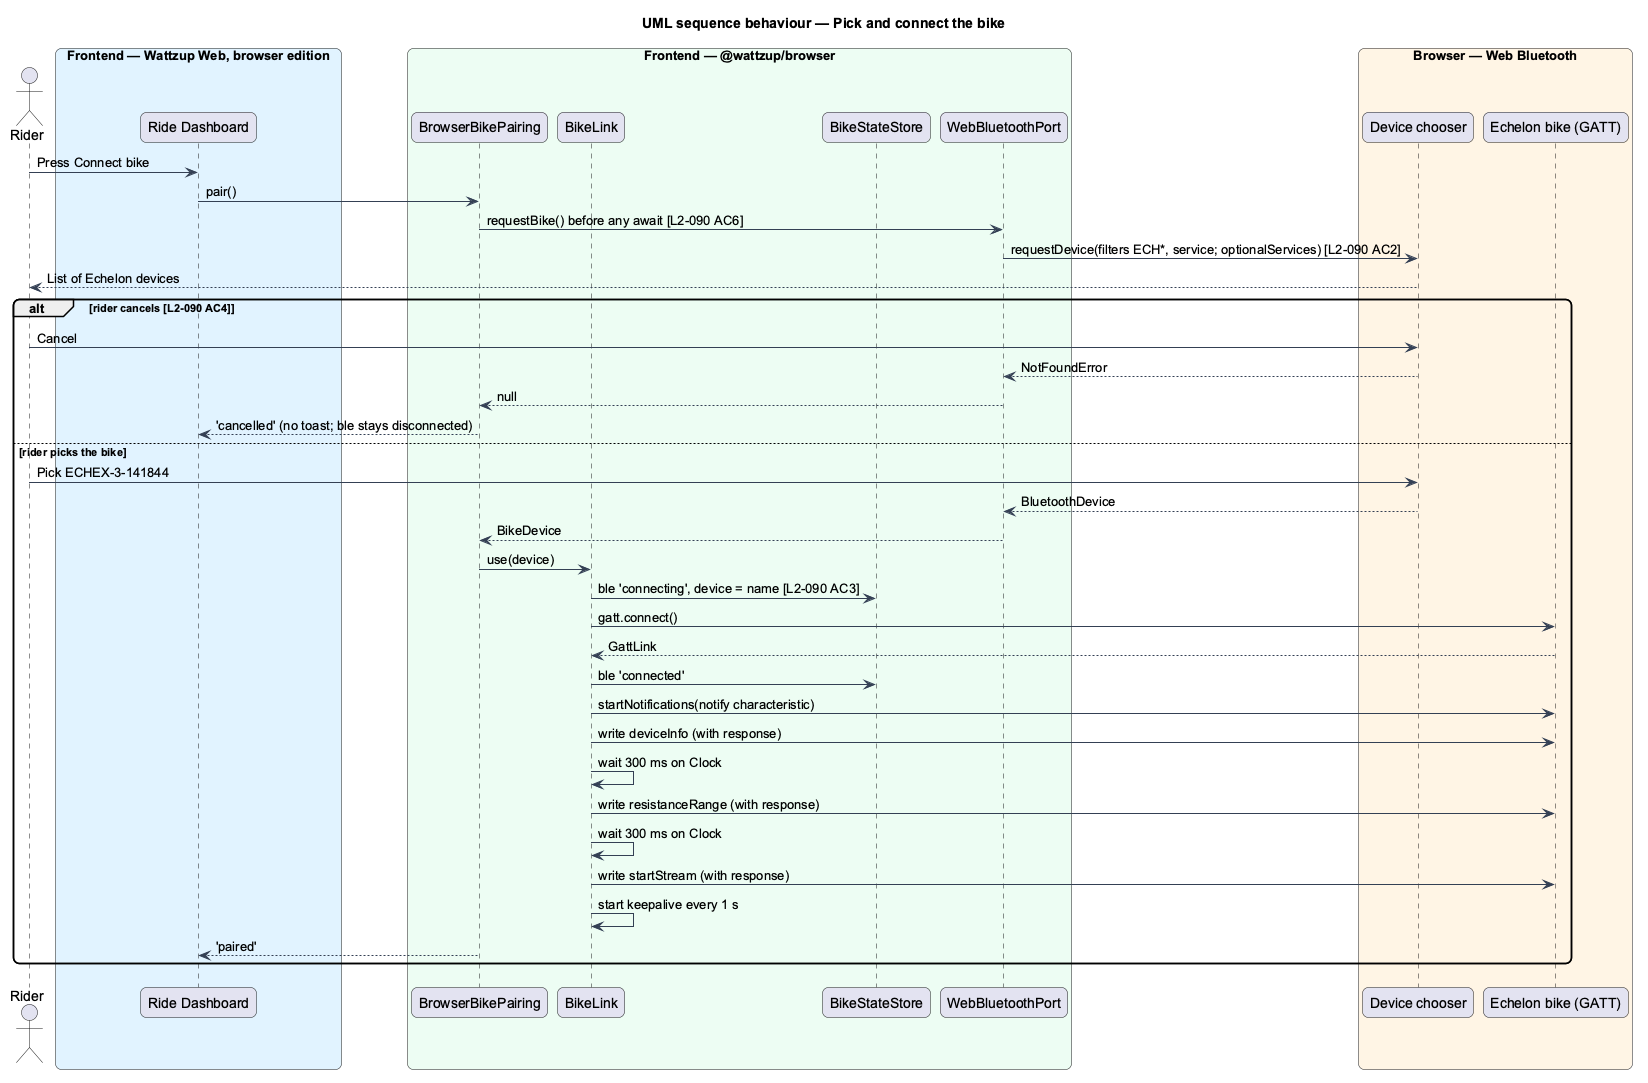

The diagram above was rendered by PlantUML. Its source (embedded in the PNG):
@startuml
title UML sequence behaviour — Pick and connect the bike
skinparam backgroundColor #FFFFFF
skinparam shadowing false
skinparam roundcorner 12
skinparam defaultFontName Arial
skinparam ArrowColor #344054
actor "Rider" as rider
box "Frontend — Wattzup Web, browser edition" #E0F2FE
  participant "Ride Dashboard" as dash
end box
box "Frontend — @wattzup/browser" #ECFDF3
  participant "BrowserBikePairing" as pairing
  participant "BikeLink" as link
  participant "BikeStateStore" as store
  participant "WebBluetoothPort" as port
end box
box "Browser — Web Bluetooth" #FFF4E5
  participant "Device chooser" as chooser
  participant "Echelon bike (GATT)" as bike
end box

rider -> dash : Press Connect bike
dash -> pairing : pair()
pairing -> port : requestBike() before any await [L2-090 AC6]
port -> chooser : requestDevice(filters ECH*, service; optionalServices) [L2-090 AC2]
chooser --> rider : List of Echelon devices
alt rider cancels [L2-090 AC4]
  rider -> chooser : Cancel
  chooser --> port : NotFoundError
  port --> pairing : null
  pairing --> dash : 'cancelled' (no toast; ble stays disconnected)
else rider picks the bike
  rider -> chooser : Pick ECHEX-3-141844
  chooser --> port : BluetoothDevice
  port --> pairing : BikeDevice
  pairing -> link : use(device)
  link -> store : ble 'connecting', device = name [L2-090 AC3]
  link -> bike : gatt.connect()
  bike --> link : GattLink
  link -> store : ble 'connected'
  link -> bike : startNotifications(notify characteristic)
  link -> bike : write deviceInfo (with response)
  link -> link : wait 300 ms on Clock
  link -> bike : write resistanceRange (with response)
  link -> link : wait 300 ms on Clock
  link -> bike : write startStream (with response)
  link -> link : start keepalive every 1 s
  pairing --> dash : 'paired'
end
@enduml